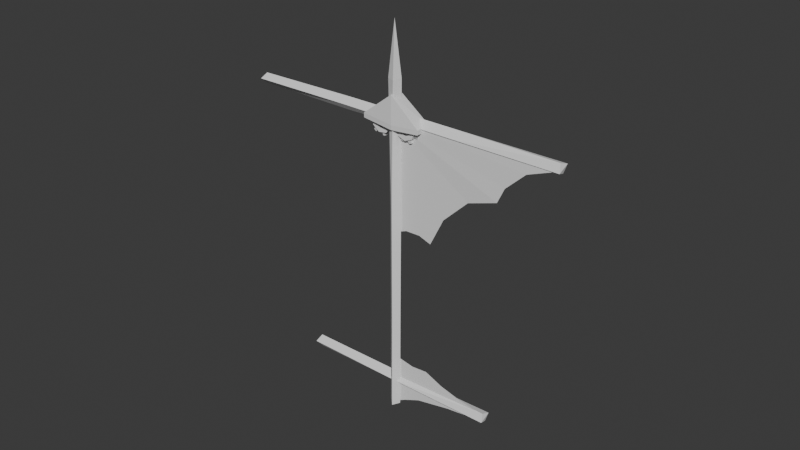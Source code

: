 # Source: glider.blend  (saved by Blender 4.4.32; exported with 4.5.12 LTS)
import bpy
from mathutils import Matrix  # noqa: F401  (used for matrix-valued properties, if any)

bpy.ops.wm.read_factory_settings(use_empty=True)
scene = bpy.context.scene
scene.name = 'Scene'

# ---- collections
col_collection = bpy.data.collections.new('Collection'); scene.collection.children.link(col_collection)

# ---- world
world_world = bpy.data.worlds.new('World'); scene.world = world_world
world_world.use_nodes = True; world_world.node_tree.nodes.clear()
_N = world_world.node_tree.nodes; _L = world_world.node_tree.links
n0 = _N.new('ShaderNodeOutputWorld'); n0.name = 'World Output'; n0.location = (300, 300)
n1 = _N.new('ShaderNodeBackground'); n1.name = 'Background'; n1.location = (10, 300)
n1.inputs[0].default_value = (0.05088, 0.05088, 0.05088, 1.0)
_L.new(n1.outputs[0], n0.inputs[0])
n0.is_active_output = True
world_world.color = (0.05088, 0.05088, 0.05088)
world_world.sun_shadow_jitter_overblur = 0.0

# ---- meshes
me_cube_001 = bpy.data.meshes.new('Cube.001')
me_cube_001.from_pydata([(-0.868, -0.868, -3.212), (-0.504, -1.321, 1.433), (-0.9517, 0.7948, -3.168), (-1.247, 0.4582, 1.442), (0.9517, -0.7948, -3.188), (1.279, -0.4701, 1.441), (0.868, 0.868, -3.165), (0.4717, 1.333, 1.433), (-0.0274, 0.02739, 2.168), (-0.8291, -1.221, -0.3631), (-0.9007, 0.9259, -0.3873), (1.0, 1.0, -0.3493), (1.108, -1.082, -0.3425), (-0.8693, 1.046, -1.815), (0.8974, 0.687, -1.756), (0.9924, -1.1, -1.797), (-0.7829, -0.8711, -1.855), (-26.83, 27.17, 0.9036), (27.14, -26.88, 0.8687), (-25.47, 27.39, 0.9782), (27.41, -26.11, 0.9764), (-25.57, 27.81, 0.8291), (28.19, -25.3, 0.829), (-24.49, 28.31, 0.9036), (28.96, -25.07, 0.9404), (9.381, -9.348, 0.8869), (10.11, -8.001, 0.9816), (11.58, -7.498, 0.9036), (10.68, -8.573, 0.8101), (-8.039, 10.3, 0.9854), (-6.581, 10.25, 0.8947), (-7.951, 9.927, 0.8143), (-9.46, 9.89, 0.8999), (16.64, -17.07, -2.849), (16.92, -16.32, -2.742), (17.71, -15.51, -2.889), (18.45, -15.25, -2.778), (0.2327, -0.8867, -2.831), (0.9855, 0.4361, -2.736), (2.42, 0.9768, -2.814), (1.513, -0.09155, -2.908), (-15.76, 17.34, -2.733), (-14.36, 17.35, -2.823), (-15.69, 16.98, -2.904), (-17.15, 16.89, -2.818), (-5.877, 4.041, 0.9229), (-0.8911, -1.377, 1.261), (-3.375, 6.572, 0.9225), (1.149, 1.123, 1.254), (-0.9287, -1.626, 0.8832), (3.88, -5.451, 0.8978), (1.264, 2.17, 0.8883), (6.422, -2.88, 0.8992), (-5.859, 4.137, 0.8592), (-3.963, 6.062, 0.859), (-0.9284, -1.548, 0.8195), (3.86, -5.393, 0.8341), (0.601, 1.585, 0.8237), (5.756, -3.468, 0.8339)], [], [(9, 1, 3, 10), (10, 3, 7, 11), (11, 7, 5, 12), (12, 5, 1, 9), (2, 6, 4, 0), (7, 3, 8), (5, 7, 8), (3, 1, 8), (1, 5, 8), (15, 12, 9, 16), (14, 11, 12, 15), (13, 10, 11, 14), (16, 9, 10, 13), (0, 16, 13, 2), (2, 13, 14, 6), (6, 14, 15, 4), (4, 15, 16, 0), (25, 18, 20, 26), (26, 20, 24, 27), (27, 24, 22, 28), (28, 22, 18, 25), (19, 23, 21, 17), (20, 18, 24), (31, 28, 25, 32), (30, 27, 28, 31), (29, 26, 27, 30), (32, 25, 26, 29), (17, 32, 29, 19), (19, 29, 30, 23), (23, 30, 31, 21), (21, 31, 32, 17), (24, 18, 22), (37, 33, 34, 38), (38, 34, 36, 39), (39, 36, 35, 40), (40, 35, 33, 37), (34, 33, 36), (43, 40, 37, 44), (42, 39, 40, 43), (41, 38, 39, 42), (44, 37, 38, 41), (44, 42, 43), (42, 44, 41), (36, 33, 35), (45, 46, 48, 47), (47, 48, 52, 51), (50, 49, 55, 56), (49, 50, 46, 45), (45, 47, 54, 53), (52, 48, 46, 50), (57, 58, 56, 55), (54, 57, 55, 53), (49, 45, 53, 55), (52, 50, 56, 58), (51, 52, 58, 57), (47, 51, 57, 54)])
_uv = me_cube_001.uv_layers.new(name='UVMap')
_uv.uv.foreach_set('vector', [0.5441, 0.0, 0.625, 0.0, 0.625, 0.25, 0.5441, 0.25, 0.5441, 0.25, 0.625, 0.25, 0.625, 0.5, 0.5441, 0.5, 0.5441, 0.5, 0.625, 0.5, 0.625, 0.75, 0.5441, 0.75, 0.5441, 0.75, 0.625, 0.75, 0.625, 1.0, 0.5441, 1.0, 0.125, 0.5, 0.375, 0.5, 0.375, 0.75, 0.125, 0.75, 0.625, 0.5, 0.625, 0.25, 0.625, 0.5, 0.625, 0.75, 0.625, 0.5, 0.625, 0.75, 0.625, 0.25, 0.625, 0.0, 0.625, 0.25, 0.625, 1.0, 0.625, 0.75, 0.625, 1.0, 0.4571, 0.75, 0.5441, 0.75, 0.5441, 1.0, 0.4571, 1.0, 0.4571, 0.5, 0.5441, 0.5, 0.5441, 0.75, 0.4571, 0.75, 0.4571, 0.25, 0.5441, 0.25, 0.5441, 0.5, 0.4571, 0.5, 0.4571, 0.0, 0.5441, 0.0, 0.5441, 0.25, 0.4571, 0.25, 0.375, 0.0, 0.4571, 0.0, 0.4571, 0.25, 0.375, 0.25, 0.375, 0.25, 0.4571, 0.25, 0.4571, 0.5, 0.375, 0.5, 0.375, 0.5, 0.4571, 0.5, 0.4571, 0.75, 0.375, 0.75, 0.375, 0.75, 0.4571, 0.75, 0.4571, 1.0, 0.375, 1.0, 0.5441, 0.0, 0.625, 0.0, 0.625, 0.25, 0.5441, 0.25, 0.5441, 0.25, 0.625, 0.25, 0.625, 0.5, 0.5441, 0.5, 0.5441, 0.5, 0.625, 0.5, 0.625, 0.75, 0.5441, 0.75, 0.5441, 0.75, 0.625, 0.75, 0.625, 1.0, 0.5441, 1.0, 0.125, 0.5, 0.375, 0.5, 0.375, 0.75, 0.125, 0.75, 0.625, 0.25, 0.625, 0.0, 0.625, 0.5, 0.4571, 0.75, 0.5441, 0.75, 0.5441, 1.0, 0.4571, 1.0, 0.4571, 0.5, 0.5441, 0.5, 0.5441, 0.75, 0.4571, 0.75, 0.4571, 0.25, 0.5441, 0.25, 0.5441, 0.5, 0.4571, 0.5, 0.4571, 0.0, 0.5441, 0.0, 0.5441, 0.25, 0.4571, 0.25, 0.375, 0.0, 0.4571, 0.0, 0.4571, 0.25, 0.375, 0.25, 0.375, 0.25, 0.4571, 0.25, 0.4571, 0.5, 0.375, 0.5, 0.375, 0.5, 0.4571, 0.5, 0.4571, 0.75, 0.375, 0.75, 0.375, 0.75, 0.4571, 0.75, 0.4571, 1.0, 0.375, 1.0, 0.625, 0.5, 0.625, 0.0, 0.625, 0.75, 0.5441, 0.0, 0.625, 0.0, 0.625, 0.25, 0.5441, 0.25, 0.5441, 0.25, 0.625, 0.25, 0.625, 0.5, 0.5441, 0.5, 0.5441, 0.5, 0.625, 0.5, 0.625, 0.75, 0.5441, 0.75, 0.5441, 0.75, 0.625, 0.75, 0.625, 1.0, 0.5441, 1.0, 0.625, 0.25, 0.625, 0.0, 0.625, 0.5, 0.4571, 0.75, 0.5441, 0.75, 0.5441, 1.0, 0.4571, 1.0, 0.4571, 0.5, 0.5441, 0.5, 0.5441, 0.75, 0.4571, 0.75, 0.4571, 0.25, 0.5441, 0.25, 0.5441, 0.5, 0.4571, 0.5, 0.4571, 0.0, 0.5441, 0.0, 0.5441, 0.25, 0.4571, 0.25, 0.4571, 1.0, 0.4571, 0.5, 0.4571, 0.75, 0.4571, 0.5, 0.4571, 0.0, 0.4571, 0.25, 0.625, 0.5, 0.625, 0.0, 0.625, 0.75, 0.375, 0.0, 0.625, 0.0, 0.625, 0.25, 0.375, 0.25, 0.375, 0.25, 0.625, 0.25, 0.625, 0.5, 0.375, 0.5, 0.625, 0.75, 0.375, 0.75, 0.375, 0.75, 0.625, 0.75, 0.375, 0.75, 0.625, 0.75, 0.625, 1.0, 0.375, 1.0, 0.375, 0.0, 0.375, 0.25, 0.375, 0.25, 0.375, 0.0, 0.625, 0.5, 0.875, 0.5, 0.875, 0.75, 0.625, 0.75, 0.375, 0.5, 0.625, 0.5, 0.625, 0.75, 0.375, 0.75, 0.125, 0.5, 0.375, 0.5, 0.375, 0.75, 0.125, 0.75, 0.375, 0.75, 0.375, 1.0, 0.375, 1.0, 0.375, 0.75, 0.625, 0.5, 0.625, 0.75, 0.625, 0.75, 0.625, 0.5, 0.375, 0.5, 0.625, 0.5, 0.625, 0.5, 0.375, 0.5, 0.375, 0.25, 0.375, 0.5, 0.375, 0.5, 0.375, 0.25])
me_cube_001.update()
me_cylinder = bpy.data.meshes.new('Cylinder')
me_cylinder.from_pydata([(0.0, 0.19, -0.08037), (0.0, 0.19, 0.08), (0.1344, 0.1344, -0.08037), (0.1344, 0.1344, 0.08), (0.19, -1.316e-11, -0.08037), (0.19, 0.0, 0.08), (0.1344, -0.1344, -0.08037), (0.1344, -0.1344, 0.08), (0.0, -0.19, -0.08037), (0.0, -0.19, 0.08), (-0.1344, -0.1344, -0.08037), (-0.1344, -0.1344, 0.08), (-0.19, -1.316e-11, -0.08037), (-0.19, 0.0, 0.08), (-0.1344, 0.1344, -0.08037), (-0.1344, 0.1344, 0.08), (6.126e-09, 0.1119, 0.08), (0.07912, 0.07912, 0.08), (0.1119, 0.0, 0.08), (0.07912, -0.07912, 0.08), (6.126e-09, -0.1119, 0.08), (-0.07912, -0.07912, 0.08), (-0.1119, 0.0, 0.08), (-0.07912, 0.07912, 0.08), (6.126e-09, 0.1119, -0.08037), (0.07912, 0.07912, -0.08037), (0.1119, -4.139e-09, -0.08037), (0.07912, -0.07912, -0.08037), (6.126e-09, -0.1119, -0.08037), (-0.07912, -0.07912, -0.08037), (-0.1119, -4.139e-09, -0.08037), (-0.07912, 0.07912, -0.08037), (-0.03507, 0.1745, -0.05647), (-0.03507, 0.1745, 0.05647), (0.1482, 0.09861, 0.05647), (0.1482, 0.09861, -0.05647), (0.1745, 0.03507, -0.05647), (0.1745, 0.03507, 0.05647), (0.09861, -0.1482, 0.05647), (0.09861, -0.1482, -0.05647), (0.03507, -0.1745, -0.05647), (0.03507, -0.1745, 0.05647), (-0.1482, -0.09861, 0.05647), (-0.1482, -0.09861, -0.05647), (-0.1745, -0.03507, -0.05647), (-0.1745, -0.03507, 0.05647), (-0.09861, 0.1482, 0.05647), (-0.09861, 0.1482, -0.05647), (0.03783, 0.1708, -0.04995), (0.09404, 0.1475, -0.04995), (0.09404, 0.1475, 0.04995), (0.03783, 0.1708, 0.04995), (0.1708, -0.03783, 0.04995), (0.1708, -0.03783, -0.04995), (0.1475, -0.09404, -0.04995), (0.1475, -0.09404, 0.04995), (-0.03783, -0.1708, 0.04995), (-0.03783, -0.1708, -0.04995), (-0.09404, -0.1475, -0.04995), (-0.09404, -0.1475, 0.04995), (-0.1708, 0.03784, 0.04995), (-0.1708, 0.03784, -0.04995), (-0.1475, 0.09404, -0.04995), (-0.1475, 0.09404, 0.04995), (-0.06925, 0.2319, -0.04427), (-0.06925, 0.2319, 0.04427), (0.213, 0.115, 0.04427), (0.213, 0.115, -0.04427), (0.2319, 0.06925, -0.04427), (0.2319, 0.06925, 0.04427), (0.115, -0.213, 0.04427), (0.115, -0.213, -0.04427), (0.06925, -0.2319, -0.04427), (0.06925, -0.2319, 0.04427), (-0.213, -0.115, 0.04427), (-0.213, -0.115, -0.04427), (-0.2319, -0.06925, -0.04427), (-0.2319, -0.06925, 0.04427), (-0.115, 0.213, 0.04427), (-0.115, 0.213, -0.04427), (0.07307, 0.2261, -0.03481), (0.1082, 0.2115, -0.03481), (0.1082, 0.2115, 0.03481), (0.07307, 0.2261, 0.03481), (0.2261, -0.07306, 0.03481), (0.2261, -0.07306, -0.03481), (0.2115, -0.1082, -0.03481), (0.2115, -0.1082, 0.03481), (-0.07307, -0.2261, 0.03481), (-0.07307, -0.2261, -0.03481), (-0.1082, -0.2115, -0.03481), (-0.1082, -0.2115, 0.03481), (-0.2261, 0.07307, 0.03481), (-0.2261, 0.07307, -0.03481), (-0.2115, 0.1082, -0.03481), (-0.2115, 0.1082, 0.03481)], [], [(6, 4, 53, 54), (10, 11, 42, 43), (9, 11, 59, 56), (0, 14, 47, 32), (15, 14, 62, 63), (14, 15, 46, 47), (3, 1, 16, 17), (4, 5, 52, 53), (5, 4, 36, 37), (1, 15, 23, 16), (7, 5, 18, 19), (13, 11, 21, 22), (9, 7, 19, 20), (15, 13, 22, 23), (5, 3, 17, 18), (11, 9, 20, 21), (23, 22, 30, 31), (21, 20, 28, 29), (19, 18, 26, 27), (17, 16, 24, 25), (16, 23, 31, 24), (22, 21, 29, 30), (20, 19, 27, 28), (18, 17, 25, 26), (6, 8, 28, 27), (8, 10, 29, 28), (4, 6, 27, 26), (2, 4, 26, 25), (0, 2, 25, 24), (14, 0, 24, 31), (12, 14, 31, 30), (10, 12, 30, 29), (45, 44, 76, 77), (52, 55, 87, 84), (42, 45, 77, 74), (54, 53, 85, 86), (15, 1, 33, 46), (12, 10, 43, 44), (6, 7, 38, 39), (1, 0, 32, 33), (11, 13, 45, 42), (8, 6, 39, 40), (2, 3, 34, 35), (13, 12, 44, 45), (7, 9, 41, 38), (4, 2, 35, 36), (9, 8, 40, 41), (3, 5, 37, 34), (44, 43, 75, 76), (53, 52, 84, 85), (43, 42, 74, 75), (50, 49, 81, 82), (2, 0, 48, 49), (11, 10, 58, 59), (5, 7, 55, 52), (1, 3, 50, 51), (7, 6, 54, 55), (0, 1, 51, 48), (3, 2, 49, 50), (12, 13, 60, 61), (14, 12, 61, 62), (8, 9, 56, 57), (13, 15, 63, 60), (10, 8, 57, 58), (67, 66, 69, 68), (71, 70, 73, 72), (75, 74, 77, 76), (79, 78, 65, 64), (80, 83, 82, 81), (85, 84, 87, 86), (89, 88, 91, 90), (93, 92, 95, 94), (55, 54, 86, 87), (47, 46, 78, 79), (57, 56, 88, 89), (33, 32, 64, 65), (32, 47, 79, 64), (58, 57, 89, 90), (35, 34, 66, 67), (46, 33, 65, 78), (56, 59, 91, 88), (36, 35, 67, 68), (59, 58, 90, 91), (34, 37, 69, 66), (61, 60, 92, 93), (37, 36, 68, 69), (62, 61, 93, 94), (39, 38, 70, 71), (49, 48, 80, 81), (60, 63, 95, 92), (40, 39, 71, 72), (51, 50, 82, 83), (63, 62, 94, 95), (38, 41, 73, 70), (48, 51, 83, 80), (41, 40, 72, 73)])
_uv = me_cylinder.uv_layers.new(name='UVMap')
_uv.uv.foreach_set('vector', [0.625, 0.5, 0.75, 0.5, 0.75, 0.5, 0.625, 0.5, 0.375, 0.5, 0.375, 1.0, 0.375, 1.0, 0.375, 0.5, 0.5, 1.0, 0.375, 1.0, 0.375, 1.0, 0.5, 1.0, 1.0, 0.5, 0.125, 0.5, 0.125, 0.5, 1.0, 0.5, 0.125, 1.0, 0.125, 0.5, 0.125, 0.5, 0.125, 1.0, 0.125, 0.5, 0.125, 1.0, 0.125, 1.0, 0.125, 0.5, 0.875, 1.0, 1.0, 1.0, 1.0, 1.0, 0.875, 1.0, 0.75, 0.5, 0.75, 1.0, 0.75, 1.0, 0.75, 0.5, 0.75, 1.0, 0.75, 0.5, 0.75, 0.5, 0.75, 1.0, 0.0, 1.0, 0.125, 1.0, 0.125, 1.0, 0.0, 1.0, 0.625, 1.0, 0.75, 1.0, 0.75, 1.0, 0.625, 1.0, 0.25, 1.0, 0.375, 1.0, 0.375, 1.0, 0.25, 1.0, 0.5, 1.0, 0.625, 1.0, 0.625, 1.0, 0.5, 1.0, 0.125, 1.0, 0.25, 1.0, 0.25, 1.0, 0.125, 1.0, 0.75, 1.0, 0.875, 1.0, 0.875, 1.0, 0.75, 1.0, 0.375, 1.0, 0.5, 1.0, 0.5, 1.0, 0.375, 1.0, 0.125, 1.0, 0.25, 1.0, 0.25, 1.0, 0.125, 1.0, 0.375, 1.0, 0.5, 1.0, 0.5, 1.0, 0.375, 1.0, 0.625, 1.0, 0.75, 1.0, 0.75, 1.0, 0.625, 1.0, 0.875, 1.0, 1.0, 1.0, 1.0, 1.0, 0.875, 1.0, 0.0, 1.0, 0.125, 1.0, 0.125, 1.0, 0.0, 1.0, 0.25, 1.0, 0.375, 1.0, 0.375, 1.0, 0.25, 1.0, 0.5, 1.0, 0.625, 1.0, 0.625, 1.0, 0.5, 1.0, 0.75, 1.0, 0.875, 1.0, 0.875, 1.0, 0.75, 1.0, 0.625, 0.5, 0.5, 0.5, 0.5, 1.0, 0.625, 1.0, 0.5, 0.5, 0.375, 0.5, 0.375, 1.0, 0.5, 1.0, 0.75, 0.5, 0.625, 0.5, 0.625, 1.0, 0.75, 1.0, 0.875, 0.5, 0.75, 0.5, 0.75, 1.0, 0.875, 1.0, 1.0, 0.5, 0.875, 0.5, 0.875, 1.0, 1.0, 1.0, 0.125, 0.5, 1.0, 0.5, 0.0, 1.0, 0.125, 1.0, 0.25, 0.5, 0.125, 0.5, 0.125, 1.0, 0.25, 1.0, 0.375, 0.5, 0.25, 0.5, 0.25, 1.0, 0.375, 1.0, 0.25, 1.0, 0.25, 0.5, 0.25, 0.5, 0.25, 1.0, 0.75, 1.0, 0.625, 1.0, 0.625, 1.0, 0.75, 1.0, 0.375, 1.0, 0.25, 1.0, 0.25, 1.0, 0.375, 1.0, 0.625, 0.5, 0.75, 0.5, 0.75, 0.5, 0.625, 0.5, 0.125, 1.0, 0.0, 1.0, 0.0, 1.0, 0.125, 1.0, 0.25, 0.5, 0.375, 0.5, 0.375, 0.5, 0.25, 0.5, 0.625, 0.5, 0.625, 1.0, 0.625, 1.0, 0.625, 0.5, 1.0, 1.0, 1.0, 0.5, 1.0, 0.5, 1.0, 1.0, 0.375, 1.0, 0.25, 1.0, 0.25, 1.0, 0.375, 1.0, 0.5, 0.5, 0.625, 0.5, 0.625, 0.5, 0.5, 0.5, 0.875, 0.5, 0.875, 1.0, 0.875, 1.0, 0.875, 0.5, 0.25, 1.0, 0.25, 0.5, 0.25, 0.5, 0.25, 1.0, 0.625, 1.0, 0.5, 1.0, 0.5, 1.0, 0.625, 1.0, 0.75, 0.5, 0.875, 0.5, 0.875, 0.5, 0.75, 0.5, 0.5, 1.0, 0.5, 0.5, 0.5, 0.5, 0.5, 1.0, 0.875, 1.0, 0.75, 1.0, 0.75, 1.0, 0.875, 1.0, 0.25, 0.5, 0.375, 0.5, 0.375, 0.5, 0.25, 0.5, 0.75, 0.5, 0.75, 1.0, 0.75, 1.0, 0.75, 0.5, 0.375, 0.5, 0.375, 1.0, 0.375, 1.0, 0.375, 0.5, 0.875, 1.0, 0.875, 0.5, 0.875, 0.5, 0.875, 1.0, 0.875, 0.5, 1.0, 0.5, 1.0, 0.5, 0.875, 0.5, 0.375, 1.0, 0.375, 0.5, 0.375, 0.5, 0.375, 1.0, 0.75, 1.0, 0.625, 1.0, 0.625, 1.0, 0.75, 1.0, 1.0, 1.0, 0.875, 1.0, 0.875, 1.0, 1.0, 1.0, 0.625, 1.0, 0.625, 0.5, 0.625, 0.5, 0.625, 1.0, 1.0, 0.5, 1.0, 1.0, 1.0, 1.0, 1.0, 0.5, 0.875, 1.0, 0.875, 0.5, 0.875, 0.5, 0.875, 1.0, 0.25, 0.5, 0.25, 1.0, 0.25, 1.0, 0.25, 0.5, 0.125, 0.5, 0.25, 0.5, 0.25, 0.5, 0.125, 0.5, 0.5, 0.5, 0.5, 1.0, 0.5, 1.0, 0.5, 0.5, 0.25, 1.0, 0.125, 1.0, 0.125, 1.0, 0.25, 1.0, 0.375, 0.5, 0.5, 0.5, 0.5, 0.5, 0.375, 0.5, 0.875, 0.5, 0.875, 1.0, 0.75, 1.0, 0.75, 0.5, 0.625, 0.5, 0.625, 1.0, 0.5, 1.0, 0.5, 0.5, 0.375, 0.5, 0.375, 1.0, 0.25, 1.0, 0.25, 0.5, 0.125, 0.5, 0.125, 1.0, 0.0, 1.0, 0.0, 0.5, 1.0, 0.5, 1.0, 1.0, 0.875, 1.0, 0.875, 0.5, 0.75, 0.5, 0.75, 1.0, 0.625, 1.0, 0.625, 0.5, 0.5, 0.5, 0.5, 1.0, 0.375, 1.0, 0.375, 0.5, 0.25, 0.5, 0.25, 1.0, 0.125, 1.0, 0.125, 0.5, 0.625, 1.0, 0.625, 0.5, 0.625, 0.5, 0.625, 1.0, 0.125, 0.5, 0.125, 1.0, 0.125, 1.0, 0.125, 0.5, 0.5, 0.5, 0.5, 1.0, 0.5, 1.0, 0.5, 0.5, 1.0, 1.0, 1.0, 0.5, 1.0, 0.5, 1.0, 1.0, 1.0, 0.5, 0.125, 0.5, 0.125, 0.5, 1.0, 0.5, 0.375, 0.5, 0.5, 0.5, 0.5, 0.5, 0.375, 0.5, 0.875, 0.5, 0.875, 1.0, 0.875, 1.0, 0.875, 0.5, 0.125, 1.0, 0.0, 1.0, 0.0, 1.0, 0.125, 1.0, 0.5, 1.0, 0.375, 1.0, 0.375, 1.0, 0.5, 1.0, 0.75, 0.5, 0.875, 0.5, 0.875, 0.5, 0.75, 0.5, 0.375, 1.0, 0.375, 0.5, 0.375, 0.5, 0.375, 1.0, 0.875, 1.0, 0.75, 1.0, 0.75, 1.0, 0.875, 1.0, 0.25, 0.5, 0.25, 1.0, 0.25, 1.0, 0.25, 0.5, 0.75, 1.0, 0.75, 0.5, 0.75, 0.5, 0.75, 1.0, 0.125, 0.5, 0.25, 0.5, 0.25, 0.5, 0.125, 0.5, 0.625, 0.5, 0.625, 1.0, 0.625, 1.0, 0.625, 0.5, 0.875, 0.5, 1.0, 0.5, 1.0, 0.5, 0.875, 0.5, 0.25, 1.0, 0.125, 1.0, 0.125, 1.0, 0.25, 1.0, 0.5, 0.5, 0.625, 0.5, 0.625, 0.5, 0.5, 0.5, 1.0, 1.0, 0.875, 1.0, 0.875, 1.0, 1.0, 1.0, 0.125, 1.0, 0.125, 0.5, 0.125, 0.5, 0.125, 1.0, 0.625, 1.0, 0.5, 1.0, 0.5, 1.0, 0.625, 1.0, 1.0, 0.5, 1.0, 1.0, 1.0, 1.0, 1.0, 0.5, 0.5, 1.0, 0.5, 0.5, 0.5, 0.5, 0.5, 1.0])
me_cylinder.update()
me_cylinder_002 = bpy.data.meshes.new('Cylinder.002')
me_cylinder_002.from_pydata([(0.0, 0.19, -0.08037), (0.0, 0.19, 0.08), (0.1344, 0.1344, -0.08037), (0.1344, 0.1344, 0.08), (0.19, -1.316e-11, -0.08037), (0.19, 0.0, 0.08), (0.1344, -0.1344, -0.08037), (0.1344, -0.1344, 0.08), (0.0, -0.19, -0.08037), (0.0, -0.19, 0.08), (-0.1344, -0.1344, -0.08037), (-0.1344, -0.1344, 0.08), (-0.19, -1.316e-11, -0.08037), (-0.19, 0.0, 0.08), (-0.1344, 0.1344, -0.08037), (-0.1344, 0.1344, 0.08), (6.126e-09, 0.1119, 0.08), (0.07912, 0.07912, 0.08), (0.1119, 0.0, 0.08), (0.07912, -0.07912, 0.08), (6.126e-09, -0.1119, 0.08), (-0.07912, -0.07912, 0.08), (-0.1119, 0.0, 0.08), (-0.07912, 0.07912, 0.08), (6.126e-09, 0.1119, -0.08037), (0.07912, 0.07912, -0.08037), (0.1119, -4.139e-09, -0.08037), (0.07912, -0.07912, -0.08037), (6.126e-09, -0.1119, -0.08037), (-0.07912, -0.07912, -0.08037), (-0.1119, -4.139e-09, -0.08037), (-0.07912, 0.07912, -0.08037), (-0.03507, 0.1745, -0.05647), (-0.03507, 0.1745, 0.05647), (0.1482, 0.09861, 0.05647), (0.1482, 0.09861, -0.05647), (0.1745, 0.03507, -0.05647), (0.1745, 0.03507, 0.05647), (0.09861, -0.1482, 0.05647), (0.09861, -0.1482, -0.05647), (0.03507, -0.1745, -0.05647), (0.03507, -0.1745, 0.05647), (-0.1482, -0.09861, 0.05647), (-0.1482, -0.09861, -0.05647), (-0.1745, -0.03507, -0.05647), (-0.1745, -0.03507, 0.05647), (-0.09861, 0.1482, 0.05647), (-0.09861, 0.1482, -0.05647), (0.03783, 0.1708, -0.04995), (0.09404, 0.1475, -0.04995), (0.09404, 0.1475, 0.04995), (0.03783, 0.1708, 0.04995), (0.1708, -0.03783, 0.04995), (0.1708, -0.03783, -0.04995), (0.1475, -0.09404, -0.04995), (0.1475, -0.09404, 0.04995), (-0.03783, -0.1708, 0.04995), (-0.03783, -0.1708, -0.04995), (-0.09404, -0.1475, -0.04995), (-0.09404, -0.1475, 0.04995), (-0.1708, 0.03784, 0.04995), (-0.1708, 0.03784, -0.04995), (-0.1475, 0.09404, -0.04995), (-0.1475, 0.09404, 0.04995), (-0.06925, 0.2319, -0.04427), (-0.06925, 0.2319, 0.04427), (0.213, 0.115, 0.04427), (0.213, 0.115, -0.04427), (0.2319, 0.06925, -0.04427), (0.2319, 0.06925, 0.04427), (0.115, -0.213, 0.04427), (0.115, -0.213, -0.04427), (0.06925, -0.2319, -0.04427), (0.06925, -0.2319, 0.04427), (-0.213, -0.115, 0.04427), (-0.213, -0.115, -0.04427), (-0.2319, -0.06925, -0.04427), (-0.2319, -0.06925, 0.04427), (-0.115, 0.213, 0.04427), (-0.115, 0.213, -0.04427), (0.07307, 0.2261, -0.03481), (0.1082, 0.2115, -0.03481), (0.1082, 0.2115, 0.03481), (0.07307, 0.2261, 0.03481), (0.2261, -0.07306, 0.03481), (0.2261, -0.07306, -0.03481), (0.2115, -0.1082, -0.03481), (0.2115, -0.1082, 0.03481), (-0.07307, -0.2261, 0.03481), (-0.07307, -0.2261, -0.03481), (-0.1082, -0.2115, -0.03481), (-0.1082, -0.2115, 0.03481), (-0.2261, 0.07307, 0.03481), (-0.2261, 0.07307, -0.03481), (-0.2115, 0.1082, -0.03481), (-0.2115, 0.1082, 0.03481)], [], [(6, 4, 53, 54), (10, 11, 42, 43), (9, 11, 59, 56), (0, 14, 47, 32), (15, 14, 62, 63), (14, 15, 46, 47), (3, 1, 16, 17), (4, 5, 52, 53), (5, 4, 36, 37), (1, 15, 23, 16), (7, 5, 18, 19), (13, 11, 21, 22), (9, 7, 19, 20), (15, 13, 22, 23), (5, 3, 17, 18), (11, 9, 20, 21), (23, 22, 30, 31), (21, 20, 28, 29), (19, 18, 26, 27), (17, 16, 24, 25), (16, 23, 31, 24), (22, 21, 29, 30), (20, 19, 27, 28), (18, 17, 25, 26), (6, 8, 28, 27), (8, 10, 29, 28), (4, 6, 27, 26), (2, 4, 26, 25), (0, 2, 25, 24), (14, 0, 24, 31), (12, 14, 31, 30), (10, 12, 30, 29), (45, 44, 76, 77), (52, 55, 87, 84), (42, 45, 77, 74), (54, 53, 85, 86), (15, 1, 33, 46), (12, 10, 43, 44), (6, 7, 38, 39), (1, 0, 32, 33), (11, 13, 45, 42), (8, 6, 39, 40), (2, 3, 34, 35), (13, 12, 44, 45), (7, 9, 41, 38), (4, 2, 35, 36), (9, 8, 40, 41), (3, 5, 37, 34), (44, 43, 75, 76), (53, 52, 84, 85), (43, 42, 74, 75), (50, 49, 81, 82), (2, 0, 48, 49), (11, 10, 58, 59), (5, 7, 55, 52), (1, 3, 50, 51), (7, 6, 54, 55), (0, 1, 51, 48), (3, 2, 49, 50), (12, 13, 60, 61), (14, 12, 61, 62), (8, 9, 56, 57), (13, 15, 63, 60), (10, 8, 57, 58), (67, 66, 69, 68), (71, 70, 73, 72), (75, 74, 77, 76), (79, 78, 65, 64), (80, 83, 82, 81), (85, 84, 87, 86), (89, 88, 91, 90), (93, 92, 95, 94), (55, 54, 86, 87), (47, 46, 78, 79), (57, 56, 88, 89), (33, 32, 64, 65), (32, 47, 79, 64), (58, 57, 89, 90), (35, 34, 66, 67), (46, 33, 65, 78), (56, 59, 91, 88), (36, 35, 67, 68), (59, 58, 90, 91), (34, 37, 69, 66), (61, 60, 92, 93), (37, 36, 68, 69), (62, 61, 93, 94), (39, 38, 70, 71), (49, 48, 80, 81), (60, 63, 95, 92), (40, 39, 71, 72), (51, 50, 82, 83), (63, 62, 94, 95), (38, 41, 73, 70), (48, 51, 83, 80), (41, 40, 72, 73)])
_uv = me_cylinder_002.uv_layers.new(name='UVMap')
_uv.uv.foreach_set('vector', [0.625, 0.5, 0.75, 0.5, 0.75, 0.5, 0.625, 0.5, 0.375, 0.5, 0.375, 1.0, 0.375, 1.0, 0.375, 0.5, 0.5, 1.0, 0.375, 1.0, 0.375, 1.0, 0.5, 1.0, 1.0, 0.5, 0.125, 0.5, 0.125, 0.5, 1.0, 0.5, 0.125, 1.0, 0.125, 0.5, 0.125, 0.5, 0.125, 1.0, 0.125, 0.5, 0.125, 1.0, 0.125, 1.0, 0.125, 0.5, 0.875, 1.0, 1.0, 1.0, 1.0, 1.0, 0.875, 1.0, 0.75, 0.5, 0.75, 1.0, 0.75, 1.0, 0.75, 0.5, 0.75, 1.0, 0.75, 0.5, 0.75, 0.5, 0.75, 1.0, 0.0, 1.0, 0.125, 1.0, 0.125, 1.0, 0.0, 1.0, 0.625, 1.0, 0.75, 1.0, 0.75, 1.0, 0.625, 1.0, 0.25, 1.0, 0.375, 1.0, 0.375, 1.0, 0.25, 1.0, 0.5, 1.0, 0.625, 1.0, 0.625, 1.0, 0.5, 1.0, 0.125, 1.0, 0.25, 1.0, 0.25, 1.0, 0.125, 1.0, 0.75, 1.0, 0.875, 1.0, 0.875, 1.0, 0.75, 1.0, 0.375, 1.0, 0.5, 1.0, 0.5, 1.0, 0.375, 1.0, 0.125, 1.0, 0.25, 1.0, 0.25, 1.0, 0.125, 1.0, 0.375, 1.0, 0.5, 1.0, 0.5, 1.0, 0.375, 1.0, 0.625, 1.0, 0.75, 1.0, 0.75, 1.0, 0.625, 1.0, 0.875, 1.0, 1.0, 1.0, 1.0, 1.0, 0.875, 1.0, 0.0, 1.0, 0.125, 1.0, 0.125, 1.0, 0.0, 1.0, 0.25, 1.0, 0.375, 1.0, 0.375, 1.0, 0.25, 1.0, 0.5, 1.0, 0.625, 1.0, 0.625, 1.0, 0.5, 1.0, 0.75, 1.0, 0.875, 1.0, 0.875, 1.0, 0.75, 1.0, 0.625, 0.5, 0.5, 0.5, 0.5, 1.0, 0.625, 1.0, 0.5, 0.5, 0.375, 0.5, 0.375, 1.0, 0.5, 1.0, 0.75, 0.5, 0.625, 0.5, 0.625, 1.0, 0.75, 1.0, 0.875, 0.5, 0.75, 0.5, 0.75, 1.0, 0.875, 1.0, 1.0, 0.5, 0.875, 0.5, 0.875, 1.0, 1.0, 1.0, 0.125, 0.5, 1.0, 0.5, 0.0, 1.0, 0.125, 1.0, 0.25, 0.5, 0.125, 0.5, 0.125, 1.0, 0.25, 1.0, 0.375, 0.5, 0.25, 0.5, 0.25, 1.0, 0.375, 1.0, 0.25, 1.0, 0.25, 0.5, 0.25, 0.5, 0.25, 1.0, 0.75, 1.0, 0.625, 1.0, 0.625, 1.0, 0.75, 1.0, 0.375, 1.0, 0.25, 1.0, 0.25, 1.0, 0.375, 1.0, 0.625, 0.5, 0.75, 0.5, 0.75, 0.5, 0.625, 0.5, 0.125, 1.0, 0.0, 1.0, 0.0, 1.0, 0.125, 1.0, 0.25, 0.5, 0.375, 0.5, 0.375, 0.5, 0.25, 0.5, 0.625, 0.5, 0.625, 1.0, 0.625, 1.0, 0.625, 0.5, 1.0, 1.0, 1.0, 0.5, 1.0, 0.5, 1.0, 1.0, 0.375, 1.0, 0.25, 1.0, 0.25, 1.0, 0.375, 1.0, 0.5, 0.5, 0.625, 0.5, 0.625, 0.5, 0.5, 0.5, 0.875, 0.5, 0.875, 1.0, 0.875, 1.0, 0.875, 0.5, 0.25, 1.0, 0.25, 0.5, 0.25, 0.5, 0.25, 1.0, 0.625, 1.0, 0.5, 1.0, 0.5, 1.0, 0.625, 1.0, 0.75, 0.5, 0.875, 0.5, 0.875, 0.5, 0.75, 0.5, 0.5, 1.0, 0.5, 0.5, 0.5, 0.5, 0.5, 1.0, 0.875, 1.0, 0.75, 1.0, 0.75, 1.0, 0.875, 1.0, 0.25, 0.5, 0.375, 0.5, 0.375, 0.5, 0.25, 0.5, 0.75, 0.5, 0.75, 1.0, 0.75, 1.0, 0.75, 0.5, 0.375, 0.5, 0.375, 1.0, 0.375, 1.0, 0.375, 0.5, 0.875, 1.0, 0.875, 0.5, 0.875, 0.5, 0.875, 1.0, 0.875, 0.5, 1.0, 0.5, 1.0, 0.5, 0.875, 0.5, 0.375, 1.0, 0.375, 0.5, 0.375, 0.5, 0.375, 1.0, 0.75, 1.0, 0.625, 1.0, 0.625, 1.0, 0.75, 1.0, 1.0, 1.0, 0.875, 1.0, 0.875, 1.0, 1.0, 1.0, 0.625, 1.0, 0.625, 0.5, 0.625, 0.5, 0.625, 1.0, 1.0, 0.5, 1.0, 1.0, 1.0, 1.0, 1.0, 0.5, 0.875, 1.0, 0.875, 0.5, 0.875, 0.5, 0.875, 1.0, 0.25, 0.5, 0.25, 1.0, 0.25, 1.0, 0.25, 0.5, 0.125, 0.5, 0.25, 0.5, 0.25, 0.5, 0.125, 0.5, 0.5, 0.5, 0.5, 1.0, 0.5, 1.0, 0.5, 0.5, 0.25, 1.0, 0.125, 1.0, 0.125, 1.0, 0.25, 1.0, 0.375, 0.5, 0.5, 0.5, 0.5, 0.5, 0.375, 0.5, 0.875, 0.5, 0.875, 1.0, 0.75, 1.0, 0.75, 0.5, 0.625, 0.5, 0.625, 1.0, 0.5, 1.0, 0.5, 0.5, 0.375, 0.5, 0.375, 1.0, 0.25, 1.0, 0.25, 0.5, 0.125, 0.5, 0.125, 1.0, 0.0, 1.0, 0.0, 0.5, 1.0, 0.5, 1.0, 1.0, 0.875, 1.0, 0.875, 0.5, 0.75, 0.5, 0.75, 1.0, 0.625, 1.0, 0.625, 0.5, 0.5, 0.5, 0.5, 1.0, 0.375, 1.0, 0.375, 0.5, 0.25, 0.5, 0.25, 1.0, 0.125, 1.0, 0.125, 0.5, 0.625, 1.0, 0.625, 0.5, 0.625, 0.5, 0.625, 1.0, 0.125, 0.5, 0.125, 1.0, 0.125, 1.0, 0.125, 0.5, 0.5, 0.5, 0.5, 1.0, 0.5, 1.0, 0.5, 0.5, 1.0, 1.0, 1.0, 0.5, 1.0, 0.5, 1.0, 1.0, 1.0, 0.5, 0.125, 0.5, 0.125, 0.5, 1.0, 0.5, 0.375, 0.5, 0.5, 0.5, 0.5, 0.5, 0.375, 0.5, 0.875, 0.5, 0.875, 1.0, 0.875, 1.0, 0.875, 0.5, 0.125, 1.0, 0.0, 1.0, 0.0, 1.0, 0.125, 1.0, 0.5, 1.0, 0.375, 1.0, 0.375, 1.0, 0.5, 1.0, 0.75, 0.5, 0.875, 0.5, 0.875, 0.5, 0.75, 0.5, 0.375, 1.0, 0.375, 0.5, 0.375, 0.5, 0.375, 1.0, 0.875, 1.0, 0.75, 1.0, 0.75, 1.0, 0.875, 1.0, 0.25, 0.5, 0.25, 1.0, 0.25, 1.0, 0.25, 0.5, 0.75, 1.0, 0.75, 0.5, 0.75, 0.5, 0.75, 1.0, 0.125, 0.5, 0.25, 0.5, 0.25, 0.5, 0.125, 0.5, 0.625, 0.5, 0.625, 1.0, 0.625, 1.0, 0.625, 0.5, 0.875, 0.5, 1.0, 0.5, 1.0, 0.5, 0.875, 0.5, 0.25, 1.0, 0.125, 1.0, 0.125, 1.0, 0.25, 1.0, 0.5, 0.5, 0.625, 0.5, 0.625, 0.5, 0.5, 0.5, 1.0, 1.0, 0.875, 1.0, 0.875, 1.0, 1.0, 1.0, 0.125, 1.0, 0.125, 0.5, 0.125, 0.5, 0.125, 1.0, 0.625, 1.0, 0.5, 1.0, 0.5, 1.0, 0.625, 1.0, 1.0, 0.5, 1.0, 1.0, 1.0, 1.0, 1.0, 0.5, 0.5, 1.0, 0.5, 0.5, 0.5, 0.5, 0.5, 1.0])
me_cylinder_002.update()
me_cube = bpy.data.meshes.new('Cube')
me_cube.from_pydata([(-0.002649, -2.861e-06, -0.6603), (0.333, -0.007819, -0.4793), (1.004, -4.768e-07, -0.002782), (0.674, -0.07074, -0.2691), (0.246, -2.861e-06, -0.6544), (0.1678, -2.861e-06, -0.6269), (0.07735, -2.861e-06, -0.6287), (0.49, -0.007818, -0.3291), (0.8384, -0.02955, -0.06477), (-0.01679, -0.04272, 0.007222), (0.7161, -0.03723, -0.178)], [], [(1, 9, 4), (3, 10, 9), (4, 9, 5), (9, 7, 3), (5, 9, 6), (6, 9, 0), (7, 9, 1), (9, 8, 2), (9, 10, 8)])
_uv = me_cube.uv_layers.new(name='UVMap')
_uv.uv.foreach_set('vector', [0.375, 0.75, 0.6232, 0.9992, 0.375, 0.8906, 0.4388, 0.75, 0.4876, 0.75, 0.6244, 0.9992, 0.375, 0.8906, 0.6232, 0.9992, 0.375, 0.9447, 0.6239, 0.9989, 0.4069, 0.75, 0.4388, 0.75, 0.375, 0.9447, 0.625, 1.0, 0.375, 0.9688, 0.375, 0.9688, 0.625, 1.0, 0.375, 1.0, 0.4069, 0.75, 0.6239, 0.9989, 0.375, 0.75, 0.6244, 0.9971, 0.5271, 0.75, 0.625, 0.75, 0.6244, 0.9992, 0.4876, 0.75, 0.5271, 0.75])
me_cube.update()
me_cube_002 = bpy.data.meshes.new('Cube.002')
me_cube_002.from_pydata([(0.019, -3.339e-06, -0.143), (0.6155, -1.916e-06, -0.009054), (0.3789, -3.053e-06, -0.03566), (0.1629, -3.444e-06, -0.07719), (0.01923, -4.622e-07, -0.008241), (0.05942, -3.357e-06, -0.1207)], [], [(2, 1, 4), (3, 2, 4), (4, 5, 3), (5, 4, 0)])
_uv = me_cube_002.uv_layers.new(name='UVMap')
_uv.uv.foreach_set('vector', [0.4388, 0.75, 0.625, 0.75, 0.6244, 0.9992, 0.0, 0.0, 0.4388, 0.75, 0.625, 1.0, 0.625, 1.0, 0.375, 0.9688, 0.0, 0.0, 0.375, 0.9688, 0.625, 1.0, 0.375, 1.0])
me_cube_002.update()
me_cube_003 = bpy.data.meshes.new('Cube.003')
me_cube_003.from_pydata([(0.01347, -0.04023, -0.1419), (0.6155, -1.916e-06, -0.01379), (0.3289, -3.116e-06, -0.0757), (0.2162, -3.511e-06, -0.1249), (0.0, -4.768e-07, -5.96e-08), (0.116, -3.352e-06, -0.1181), (0.4608, -2.608e-06, -0.03998)], [], [(2, 6, 4), (3, 2, 4), (4, 5, 3), (5, 4, 0), (4, 6, 1)])
_uv = me_cube_003.uv_layers.new(name='UVMap')
_uv.uv.foreach_set('vector', [0.4388, 0.75, 0.5147, 0.75, 0.6244, 0.9992, 0.0, 0.0, 0.4388, 0.75, 0.625, 1.0, 0.625, 1.0, 0.375, 0.9688, 0.0, 0.0, 0.375, 0.9688, 0.625, 1.0, 0.375, 1.0, 0.6244, 0.9992, 0.5147, 0.75, 0.625, 0.75])
me_cube_003.update()

# ---- objects
ob_empty = bpy.data.objects.new('Empty', None)
ob_cube = bpy.data.objects.new('Cube', me_cube_001)
ob_cylinder = bpy.data.objects.new('Cylinder', me_cylinder)
ob_cylinder_001 = bpy.data.objects.new('Cylinder.001', me_cylinder_002)
ob_cube_001 = bpy.data.objects.new('Cube.001', me_cube)
ob_cube_002 = bpy.data.objects.new('Cube.002', me_cube_002)
ob_cube_003 = bpy.data.objects.new('Cube.003', me_cube_003)

# ---- transforms, parenting, visibility, modifiers, constraints
ob_empty.location = (-1.462, 2.52, 1.136)
ob_empty.rotation_euler = (1.571, -0.0, -0.0)
ob_empty.empty_display_type = 'IMAGE'
ob_empty.empty_display_size = 5.0
ob_empty.hide_select = True
ob_cube.location = (0.002765, -0.4808, 1.403)
ob_cube.rotation_euler = (0.0, -0.0, 0.7854)
ob_cube.scale = (0.02671, 0.02671, 0.4423)
ob_cylinder.location = (0.08192, -0.4735, 1.777)
ob_cylinder.rotation_euler = (1.571, -0.0, 0.0)
ob_cylinder.scale = (0.3454, 0.3454, 0.2818)
ob_cylinder_001.location = (-0.07771, -0.4739, 1.781)
ob_cylinder_001.rotation_euler = (1.542, -0.5, 0.02379)
ob_cylinder_001.scale = (0.3454, 0.3454, 0.2818)
ob_cube_001.location = (-0.003501, -0.4705, 1.793)
ob_cube_001.scale = (1.0, 0.07541, 1.0)
ob_cube_002.location = (0.007892, -0.4705, 0.1465)
ob_cube_002.scale = (1.0, 0.07541, 1.0)
ob_cube_003.location = (0.007892, -0.4705, 0.1696)
ob_cube_003.scale = (1.0, 0.07541, -1.0)

# ---- collection membership
col_collection.objects.link(ob_empty)
col_collection.objects.link(ob_cube)
col_collection.objects.link(ob_cylinder)
col_collection.objects.link(ob_cylinder_001)
col_collection.objects.link(ob_cube_001)
col_collection.objects.link(ob_cube_002)
col_collection.objects.link(ob_cube_003)

# ---- scene / render settings (as saved in the file)
scene.frame_start = 1; scene.frame_end = 250; scene.frame_set(-5)
scene.render.engine = 'BLENDER_EEVEE_NEXT'
bpy.context.view_layer.update()

# ---- added for rendering (the .blend has no active camera and no usable light): camera, sun
cam_auto = bpy.data.cameras.new('AutoCamera')
cam_auto.lens = 50.0
cam_auto.sensor_width = 36.0
cam_auto.clip_end = 1000.0
ob_auto_camera = bpy.data.objects.new('AutoCamera', cam_auto)
scene.collection.objects.link(ob_auto_camera)
ob_auto_camera.location = (3.52686, -4.66818, 3.98554)
ob_auto_camera.rotation_euler = (1.09748, -7.21219e-08, 0.694738)
scene.camera = ob_auto_camera
light_auto_sun = bpy.data.lights.new('AutoSun', 'SUN')
light_auto_sun.energy = 3.0
light_auto_sun.angle = 0.0523599
ob_auto_sun = bpy.data.objects.new('AutoSun', light_auto_sun)
scene.collection.objects.link(ob_auto_sun)
ob_auto_sun.rotation_euler = (0.872665, 0.174533, 0.523599)
bpy.context.view_layer.update()
